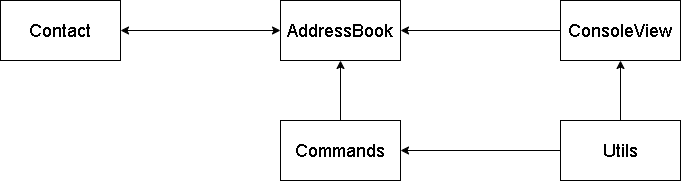

The diagram above was exported from draw.io. Its source (the exported page's mxGraphModel, read from the mxfile embedded in the PNG):
<mxGraphModel dx="2074" dy="1098" grid="1" gridSize="10" guides="1" tooltips="1" connect="1" arrows="1" fold="1" page="1" pageScale="1" pageWidth="827" pageHeight="1169" math="0" shadow="0">
  <root>
    <mxCell id="0" />
    <mxCell id="1" parent="0" />
    <mxCell id="zb9_-PMpnMrJBiRj5QZa-1" value="&lt;font style=&quot;font-size: 18px;&quot;&gt;Contact&lt;/font&gt;" style="rounded=0;whiteSpace=wrap;html=1;" vertex="1" parent="1">
      <mxGeometry x="40" y="40" width="120" height="60" as="geometry" />
    </mxCell>
    <mxCell id="zb9_-PMpnMrJBiRj5QZa-2" value="&lt;font style=&quot;font-size: 18px;&quot;&gt;AddressBook&lt;/font&gt;" style="rounded=0;whiteSpace=wrap;html=1;" vertex="1" parent="1">
      <mxGeometry x="320" y="40" width="120" height="60" as="geometry" />
    </mxCell>
    <mxCell id="zb9_-PMpnMrJBiRj5QZa-9" style="edgeStyle=orthogonalEdgeStyle;rounded=0;orthogonalLoop=1;jettySize=auto;html=1;exitX=0;exitY=0.5;exitDx=0;exitDy=0;entryX=1;entryY=0.5;entryDx=0;entryDy=0;" edge="1" parent="1" source="zb9_-PMpnMrJBiRj5QZa-3" target="zb9_-PMpnMrJBiRj5QZa-2">
      <mxGeometry relative="1" as="geometry" />
    </mxCell>
    <mxCell id="zb9_-PMpnMrJBiRj5QZa-3" value="&lt;font style=&quot;font-size: 18px;&quot;&gt;ConsoleView&lt;/font&gt;" style="rounded=0;whiteSpace=wrap;html=1;" vertex="1" parent="1">
      <mxGeometry x="600" y="40" width="120" height="60" as="geometry" />
    </mxCell>
    <mxCell id="zb9_-PMpnMrJBiRj5QZa-11" style="edgeStyle=orthogonalEdgeStyle;rounded=0;orthogonalLoop=1;jettySize=auto;html=1;exitX=0.5;exitY=0;exitDx=0;exitDy=0;entryX=0.5;entryY=1;entryDx=0;entryDy=0;" edge="1" parent="1" source="zb9_-PMpnMrJBiRj5QZa-4" target="zb9_-PMpnMrJBiRj5QZa-2">
      <mxGeometry relative="1" as="geometry" />
    </mxCell>
    <mxCell id="zb9_-PMpnMrJBiRj5QZa-4" value="&lt;font style=&quot;font-size: 18px;&quot;&gt;Commands&lt;/font&gt;" style="rounded=0;whiteSpace=wrap;html=1;" vertex="1" parent="1">
      <mxGeometry x="320" y="160" width="120" height="60" as="geometry" />
    </mxCell>
    <mxCell id="zb9_-PMpnMrJBiRj5QZa-10" style="edgeStyle=orthogonalEdgeStyle;rounded=0;orthogonalLoop=1;jettySize=auto;html=1;exitX=0;exitY=0.5;exitDx=0;exitDy=0;entryX=1;entryY=0.5;entryDx=0;entryDy=0;" edge="1" parent="1" source="zb9_-PMpnMrJBiRj5QZa-5" target="zb9_-PMpnMrJBiRj5QZa-4">
      <mxGeometry relative="1" as="geometry" />
    </mxCell>
    <mxCell id="zb9_-PMpnMrJBiRj5QZa-14" style="edgeStyle=orthogonalEdgeStyle;rounded=0;orthogonalLoop=1;jettySize=auto;html=1;exitX=0.5;exitY=0;exitDx=0;exitDy=0;entryX=0.5;entryY=1;entryDx=0;entryDy=0;" edge="1" parent="1" source="zb9_-PMpnMrJBiRj5QZa-5" target="zb9_-PMpnMrJBiRj5QZa-3">
      <mxGeometry relative="1" as="geometry" />
    </mxCell>
    <mxCell id="zb9_-PMpnMrJBiRj5QZa-5" value="&lt;font style=&quot;font-size: 18px;&quot;&gt;Utils&lt;/font&gt;" style="rounded=0;whiteSpace=wrap;html=1;" vertex="1" parent="1">
      <mxGeometry x="600" y="160" width="120" height="60" as="geometry" />
    </mxCell>
    <mxCell id="zb9_-PMpnMrJBiRj5QZa-15" value="" style="endArrow=classic;startArrow=classic;html=1;rounded=0;exitX=1;exitY=0.5;exitDx=0;exitDy=0;entryX=0;entryY=0.5;entryDx=0;entryDy=0;" edge="1" parent="1" source="zb9_-PMpnMrJBiRj5QZa-1" target="zb9_-PMpnMrJBiRj5QZa-2">
      <mxGeometry width="50" height="50" relative="1" as="geometry">
        <mxPoint x="390" y="580" as="sourcePoint" />
        <mxPoint x="440" y="530" as="targetPoint" />
      </mxGeometry>
    </mxCell>
  </root>
</mxGraphModel>